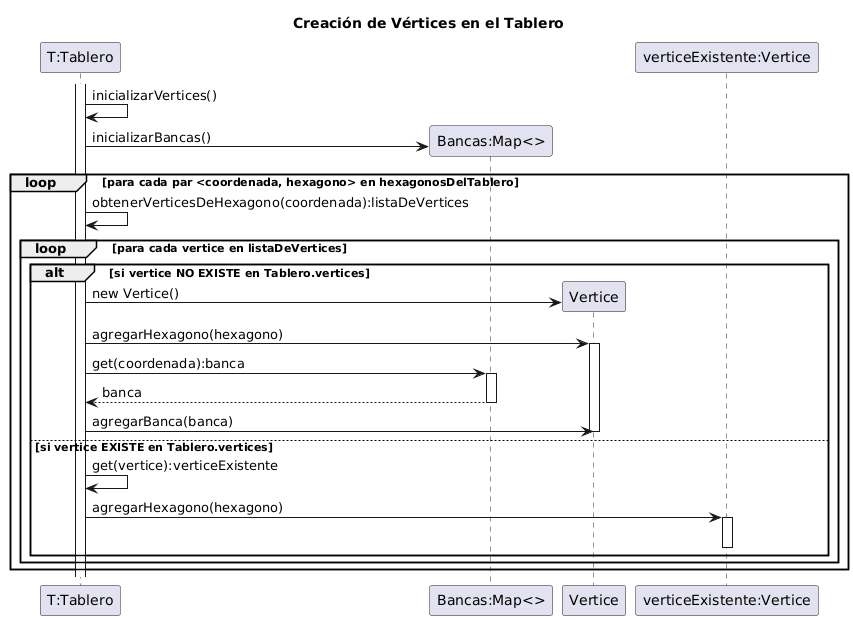

The diagram above was rendered by PlantUML. Its source (embedded in the PNG):
@startuml
title Creación de Vértices en el Tablero

participant "T:Tablero" as Tablero
participant "Bancas:Map<>" as Bancas
participant Vertice
participant "verticeExistente:Vertice" as verticeExistente

activate Tablero
Tablero -> Tablero: inicializarVertices()

create Bancas
Tablero -> Bancas: inicializarBancas()

loop para cada par <coordenada, hexagono> en hexagonosDelTablero
    
    Tablero -> Tablero: obtenerVerticesDeHexagono(coordenada):listaDeVertices
    
    loop para cada vertice en listaDeVertices
        
        alt si vertice NO EXISTE en Tablero.vertices
            create Vertice
            Tablero -> Vertice: new Vertice()
            Tablero -> Vertice: agregarHexagono(hexagono)
            activate Vertice
            Tablero -> Bancas: get(coordenada):banca
            activate Bancas
            Bancas --> Tablero: banca
            deactivate Bancas
            Tablero -> Vertice: agregarBanca(banca)
            deactivate Vertice
        
        else si vertice EXISTE en Tablero.vertices
            Tablero -> Tablero: get(vertice):verticeExistente
            Tablero -> verticeExistente: agregarHexagono(hexagono)
            activate verticeExistente
            deactivate verticeExistente
        end
    end
end
@enduml